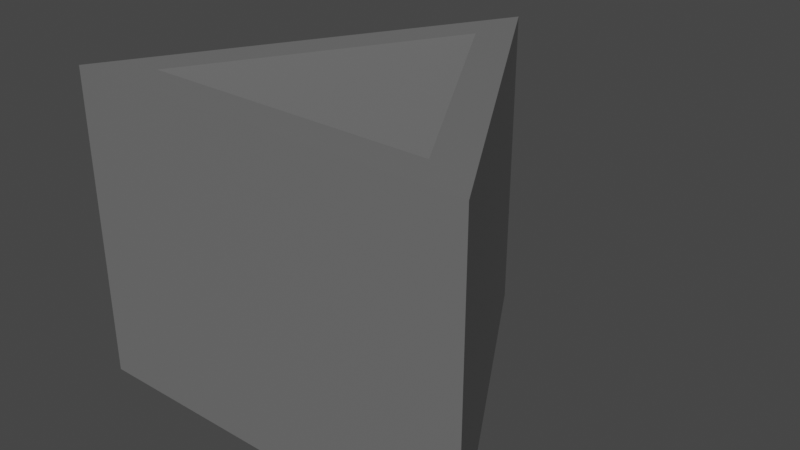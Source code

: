 # Source: triangle_pit.blend  (saved by Blender 2.92.15; exported with 4.5.12 LTS)
import bpy
from mathutils import Matrix  # noqa: F401  (used for matrix-valued properties, if any)

bpy.ops.wm.read_factory_settings(use_empty=True)
scene = bpy.context.scene
scene.name = 'Scene'

# ---- materials (node trees are filled in below, after node groups)
mat_material_001 = bpy.data.materials.new('Material.001')
mat_material_001.use_transparent_shadow = False

# ---- material node trees
mat_material_001.use_nodes = True; mat_material_001.node_tree.nodes.clear()
_N = mat_material_001.node_tree.nodes; _L = mat_material_001.node_tree.links
n0 = _N.new('ShaderNodeBsdfPrincipled'); n0.name = 'Principled BSDF'; n0.location = (10, 300)
n0.distribution = 'GGX'
n0.subsurface_method = 'BURLEY'
n0.inputs[0].default_value = (0.1626, 0.1626, 0.1626, 1.0)
n0.inputs[3].default_value = 1.45
n0.inputs[27].default_value = (0.0, 0.0, 0.0, 1.0)
n0.inputs[28].default_value = 1.0
n1 = _N.new('ShaderNodeOutputMaterial'); n1.name = 'Material Output'; n1.location = (300, 300)
_L.new(n0.outputs[0], n1.inputs[0])
n1.is_active_output = True

# ---- world
world_world = bpy.data.worlds.new('World'); scene.world = world_world
world_world.use_nodes = True; world_world.node_tree.nodes.clear()
_N = world_world.node_tree.nodes; _L = world_world.node_tree.links
n0 = _N.new('ShaderNodeOutputWorld'); n0.name = 'World Output'; n0.location = (300, 300)
n1 = _N.new('ShaderNodeBackground'); n1.name = 'Background'; n1.location = (10, 300)
n1.inputs[0].default_value = (0.05088, 0.05088, 0.05088, 1.0)
_L.new(n1.outputs[0], n0.inputs[0])
n0.is_active_output = True
world_world.color = (0.05088, 0.05088, 0.05088)
world_world.use_sun_shadow = False
world_world.sun_shadow_jitter_overblur = 0.0

# ---- meshes
me_cone = bpy.data.meshes.new('Cone')
me_cone.from_pydata([(0.0, 1.0, -0.01036), (0.866, -0.5, -0.01036), (-0.866, -0.5, -0.01036), (-1.745e-08, 0.7072, 1.295), (0.6124, -0.3536, 1.295), (-0.6124, -0.3536, 1.295), (-0.866, -0.5, 1.295), (0.0, 1.0, 1.295), (0.866, -0.5, 1.295), (-0.6124, -0.3536, 1.295), (-1.745e-08, 0.7072, 1.295), (0.6124, -0.3536, 1.295), (-0.6124, -0.3536, 0.1519), (-1.745e-08, 0.7072, 0.1519), (0.6124, -0.3536, 0.1519)], [], [(1, 8, 6, 2), (0, 1, 2), (2, 6, 7, 0), (3, 10, 11, 4), (0, 7, 8, 1), (3, 7, 6, 5), (5, 6, 8, 4), (4, 8, 7, 3), (10, 13, 14, 11), (4, 11, 9, 5), (5, 9, 10, 3), (13, 12, 14), (11, 14, 12, 9), (9, 12, 13, 10)])
_uv = me_cone.uv_layers.new(name='UVMap')
_uv.uv.foreach_set('vector', [0.9578, 0.13, 0.9578, 0.13, 0.5422, 0.13, 0.5422, 0.13, 0.75, 0.49, 0.9578, 0.13, 0.5422, 0.13, 0.5422, 0.13, 0.5422, 0.13, 0.75, 0.49, 0.75, 0.49, 0.75, 0.4197, 0.75, 0.4197, 0.897, 0.1651, 0.897, 0.1651, 0.75, 0.49, 0.75, 0.49, 0.9578, 0.13, 0.9578, 0.13, 0.75, 0.4197, 0.75, 0.49, 0.5422, 0.13, 0.603, 0.1651, 0.603, 0.1651, 0.5422, 0.13, 0.9578, 0.13, 0.897, 0.1651, 0.897, 0.1651, 0.9578, 0.13, 0.75, 0.49, 0.75, 0.4197, 0.75, 0.4197, 0.75, 0.4197, 0.897, 0.1651, 0.897, 0.1651, 0.897, 0.1651, 0.897, 0.1651, 0.603, 0.1651, 0.603, 0.1651, 0.603, 0.1651, 0.603, 0.1651, 0.75, 0.4197, 0.75, 0.4197, 0.75, 0.4197, 0.603, 0.1651, 0.897, 0.1651, 0.897, 0.1651, 0.897, 0.1651, 0.603, 0.1651, 0.603, 0.1651, 0.603, 0.1651, 0.603, 0.1651, 0.75, 0.4197, 0.75, 0.4197])
me_cone.materials.append(mat_material_001)
me_cone.use_remesh_fix_poles = True
me_cone.use_remesh_preserve_attributes = False
me_cone.use_mirror_vertex_groups = False
me_cone.update()

# ---- objects
ob_cone = bpy.data.objects.new('Cone', me_cone)

# ---- transforms, parenting, visibility, modifiers, constraints
ob_cone.location = (0.0, 0.0, 0.0)
ob_cone.scale = (1.749, 1.749, 1.749)
ob_cone.lineart.crease_threshold = 0.0

# ---- collection membership
scene.collection.objects.link(ob_cone)

# ---- scene / render settings (as saved in the file)
scene.frame_start = 1; scene.frame_end = 250; scene.frame_set(1)
scene.render.engine = 'BLENDER_EEVEE_NEXT'
scene.cycles.use_denoising = False
scene.cycles.samples = 128
scene.cycles.sampling_pattern = 'TABULATED_SOBOL'
scene.cycles.use_adaptive_sampling = False
scene.cycles.use_light_tree = False
scene.view_settings.view_transform = 'Filmic'
bpy.context.view_layer.update()

# ---- added for rendering (the .blend has no active camera and no usable light): camera, sun
cam_auto = bpy.data.cameras.new('AutoCamera')
cam_auto.lens = 50.0
cam_auto.sensor_width = 36.0
cam_auto.clip_end = 1000.0
ob_auto_camera = bpy.data.objects.new('AutoCamera', cam_auto)
scene.collection.objects.link(ob_auto_camera)
ob_auto_camera.location = (4.26727, -4.68345, 4.53703)
ob_auto_camera.rotation_euler = (1.09748, -7.21219e-08, 0.694738)
scene.camera = ob_auto_camera
light_auto_sun = bpy.data.lights.new('AutoSun', 'SUN')
light_auto_sun.energy = 3.0
light_auto_sun.angle = 0.0523599
ob_auto_sun = bpy.data.objects.new('AutoSun', light_auto_sun)
scene.collection.objects.link(ob_auto_sun)
ob_auto_sun.rotation_euler = (0.872665, 0.174533, 0.523599)
bpy.context.view_layer.update()
